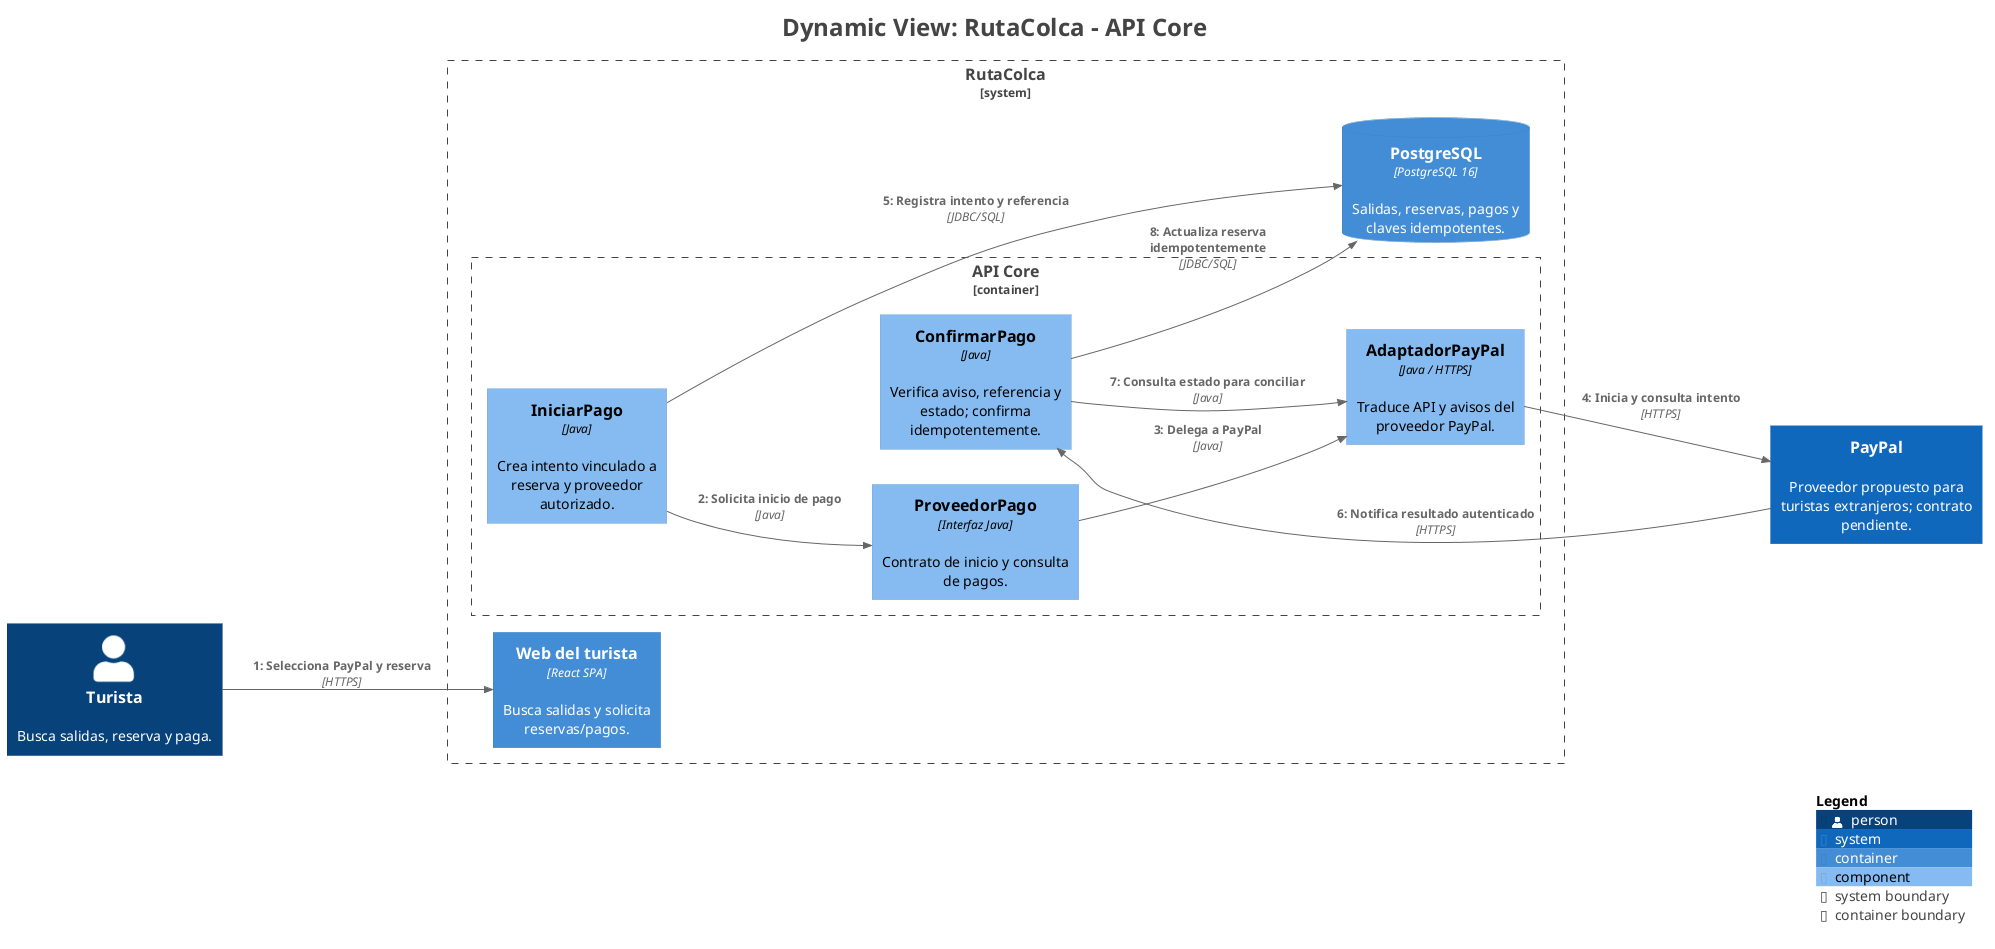

The diagram above was rendered by PlantUML. Its source (embedded in the PNG):
@startuml
title <size:24>Dynamic View: RutaColca - API Core</size>

set separator none
left to right direction

<style>
  root {
    BackgroundColor: #ffffff
    FontColor: #444444
  }
</style>

!include <C4/C4>
!include <C4/C4_Context>
!include <C4/C4_Container>
!include <C4/C4_Component>

Person(Turista, "Turista", $descr="Busca salidas, reserva y paga.", $tags="", $link="")

System(PayPal, "PayPal", $descr="Proveedor propuesto para turistas extranjeros; contrato pendiente.", $tags="", $link="")

System_Boundary("RutaColca_boundary", "RutaColca", $tags="") {
  Container_Boundary("RutaColca.APICore_boundary", "API Core", $tags="") {
    Component(RutaColca.APICore.AdaptadorPayPal, "AdaptadorPayPal", $techn="Java / HTTPS", $descr="Traduce API y avisos del proveedor PayPal.", $tags="", $link="")
    Component(RutaColca.APICore.ConfirmarPago, "ConfirmarPago", $techn="Java", $descr="Verifica aviso, referencia y estado; confirma idempotentemente.", $tags="", $link="")
    Component(RutaColca.APICore.IniciarPago, "IniciarPago", $techn="Java", $descr="Crea intento vinculado a reserva y proveedor autorizado.", $tags="", $link="")
    Component(RutaColca.APICore.ProveedorPago, "ProveedorPago", $techn="Interfaz Java", $descr="Contrato de inicio y consulta de pagos.", $tags="", $link="")
  }

  ContainerDb(RutaColca.PostgreSQL, "PostgreSQL", $techn="PostgreSQL 16", $descr="Salidas, reservas, pagos y claves idempotentes.", $tags="", $link="")
  Container(RutaColca.Webdelturista, "Web del turista", $techn="React SPA", $descr="Busca salidas y solicita reservas/pagos.", $tags="", $link="")
}

Person(Turista, "Turista", $descr="Busca salidas, reserva y paga.", $tags="", $link="")
Container(RutaColca.Webdelturista, "Web del turista", $techn="React SPA", $descr="Busca salidas y solicita reservas/pagos.", $tags="", $link="")
ContainerDb(RutaColca.PostgreSQL, "PostgreSQL", $techn="PostgreSQL 16", $descr="Salidas, reservas, pagos y claves idempotentes.", $tags="", $link="")
System(PayPal, "PayPal", $descr="Proveedor propuesto para turistas extranjeros; contrato pendiente.", $tags="", $link="")

Rel(Turista, RutaColca.Webdelturista, "1: Selecciona PayPal y reserva", $techn="HTTPS", $tags="", $link="")
Rel(RutaColca.APICore.IniciarPago, RutaColca.APICore.ProveedorPago, "2: Solicita inicio de pago", $techn="Java", $tags="", $link="")
Rel(RutaColca.APICore.ProveedorPago, RutaColca.APICore.AdaptadorPayPal, "3: Delega a PayPal", $techn="Java", $tags="", $link="")
Rel(RutaColca.APICore.AdaptadorPayPal, PayPal, "4: Inicia y consulta intento", $techn="HTTPS", $tags="", $link="")
Rel(RutaColca.APICore.IniciarPago, RutaColca.PostgreSQL, "5: Registra intento y referencia", $techn="JDBC/SQL", $tags="", $link="")
Rel(PayPal, RutaColca.APICore.ConfirmarPago, "6: Notifica resultado autenticado", $techn="HTTPS", $tags="", $link="")
Rel(RutaColca.APICore.ConfirmarPago, RutaColca.APICore.AdaptadorPayPal, "7: Consulta estado para conciliar", $techn="Java", $tags="", $link="")
Rel(RutaColca.APICore.ConfirmarPago, RutaColca.PostgreSQL, "8: Actualiza reserva idempotentemente", $techn="JDBC/SQL", $tags="", $link="")

SHOW_LEGEND(true)
hide stereotypes
@enduml